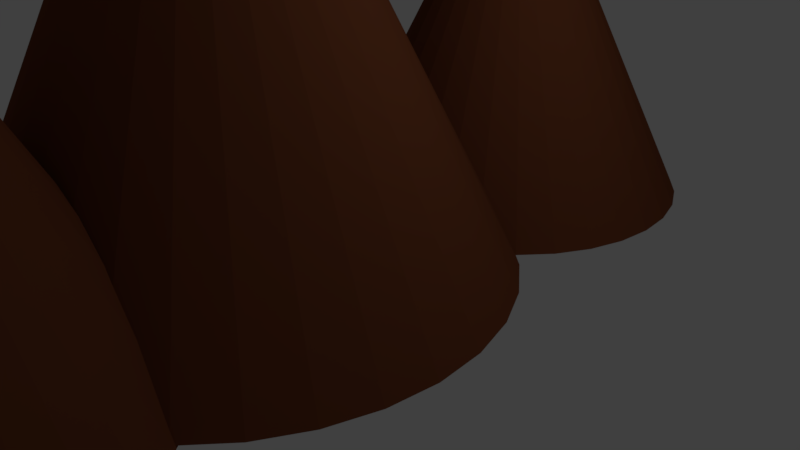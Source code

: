 # Source: MountainEddie.blend  (saved by Blender 2.79.0; exported with 4.5.12 LTS)
import bpy
from mathutils import Matrix  # noqa: F401  (used for matrix-valued properties, if any)

bpy.ops.wm.read_factory_settings(use_empty=True)
scene = bpy.context.scene
scene.name = 'Scene'

# ---- collections
col_collection_1 = bpy.data.collections.new('Collection 1'); scene.collection.children.link(col_collection_1)

# ---- materials (node trees are filled in below, after node groups)
mat_material_002 = bpy.data.materials.new('Material.002')
mat_material_002.alpha_threshold = 0.0
mat_material_002.use_transparent_shadow = False
mat_material_002.diffuse_color = (0.1789, 0.05361, 0.02225, 1.0)
mat_material_002.roughness = 0.5
mat_material_004 = bpy.data.materials.new('Material.004')
mat_material_004.alpha_threshold = 0.0
mat_material_004.use_transparent_shadow = False
mat_material_004.diffuse_color = (0.1789, 0.05361, 0.02225, 1.0)
mat_material_004.roughness = 0.5
mat_material_005 = bpy.data.materials.new('Material.005')
mat_material_005.alpha_threshold = 0.0
mat_material_005.use_transparent_shadow = False
mat_material_005.diffuse_color = (0.1789, 0.05361, 0.02225, 1.0)
mat_material_005.roughness = 0.5

# ---- material node trees

# ---- world
world_world = bpy.data.worlds.new('World'); scene.world = world_world
world_world.color = (0.05088, 0.05088, 0.05088)
world_world.use_sun_shadow = False
world_world.sun_shadow_jitter_overblur = 0.0
world_world.cycles.sampling_method = 'MANUAL'

# ---- cameras
cam_camera = bpy.data.cameras.new('Camera')
cam_camera.clip_end = 100.0
cam_camera.lens = 35.0
cam_camera.sensor_width = 32.0
cam_camera.sensor_height = 18.0
cam_camera.ortho_scale = 7.314
cam_camera.dof.focus_distance = 0.0
cam_camera.dof.aperture_fstop = 128.0

# ---- lights
light_lamp = bpy.data.lights.new('Lamp', 'POINT')
light_lamp.transmission_factor = 0.0
light_lamp.cutoff_distance = 30.0
light_lamp.energy = 100.0
light_lamp.shadow_buffer_clip_start = 1.001
light_lamp.shadow_soft_size = 0.1
light_lamp.shadow_maximum_resolution = 0.006
light_lamp.use_absolute_resolution = True

# ---- meshes
me_cone_001 = bpy.data.meshes.new('Cone.001')
me_cone_001.from_pydata([(-0.4716, 0.6036, 0.02264), (-0.4716, -0.3964, 2.023), (-0.2765, 0.5844, 0.02264), (-0.08892, 0.5275, 0.02264), (0.08397, 0.4351, 0.02264), (0.2355, 0.3107, 0.02264), (0.3599, 0.1592, 0.02264), (0.4523, -0.01372, 0.02264), (0.5092, -0.2013, 0.02264), (0.5284, -0.3964, 0.02264), (0.5092, -0.5915, 0.02264), (0.4523, -0.7791, 0.02264), (0.3599, -0.952, 0.02264), (0.2355, -1.104, 0.02264), (0.08397, -1.228, 0.02264), (-0.08892, -1.32, 0.02264), (-0.2765, -1.377, 0.02264), (-0.4716, -1.396, 0.02264), (-0.6667, -1.377, 0.02264), (-0.8543, -1.32, 0.02264), (-1.027, -1.228, 0.02264), (-1.179, -1.104, 0.02264), (-1.303, -0.952, 0.02264), (-1.395, -0.7791, 0.02264), (-1.452, -0.5915, 0.02264), (-1.472, -0.3964, 0.02264), (-1.452, -0.2013, 0.02264), (-1.395, -0.01372, 0.02264), (-1.303, 0.1592, 0.02264), (-1.179, 0.3107, 0.02264), (-1.027, 0.4351, 0.02264), (-0.8543, 0.5275, 0.02264), (-0.6667, 0.5844, 0.02264)], [], [(0, 1, 2), (2, 1, 3), (3, 1, 4), (4, 1, 5), (5, 1, 6), (6, 1, 7), (7, 1, 8), (8, 1, 9), (9, 1, 10), (10, 1, 11), (11, 1, 12), (12, 1, 13), (13, 1, 14), (14, 1, 15), (15, 1, 16), (16, 1, 17), (17, 1, 18), (18, 1, 19), (19, 1, 20), (20, 1, 21), (21, 1, 22), (22, 1, 23), (23, 1, 24), (24, 1, 25), (25, 1, 26), (26, 1, 27), (27, 1, 28), (28, 1, 29), (29, 1, 30), (30, 1, 31), (31, 1, 32), (32, 1, 0), (16, 24, 8), (32, 0, 2), (2, 3, 4), (4, 5, 6), (6, 7, 4), (8, 9, 10), (10, 11, 8), (12, 13, 16), (14, 15, 16), (16, 17, 18), (18, 19, 20), (20, 21, 22), (22, 23, 24), (24, 25, 26), (26, 27, 28), (28, 29, 32), (30, 31, 32), (32, 2, 8), (4, 7, 8), (8, 11, 12), (13, 14, 16), (16, 18, 24), (20, 22, 24), (24, 26, 32), (29, 30, 32), (2, 4, 8), (8, 12, 16), (18, 20, 24), (26, 28, 32), (32, 8, 24)])
me_cone_001.materials.append(mat_material_002)
me_cone_001.use_remesh_preserve_volume = False
me_cone_001.use_remesh_preserve_attributes = False
me_cone_001.use_mirror_vertex_groups = False
me_cone_001.update()
me_cone_003 = bpy.data.meshes.new('Cone.003')
me_cone_003.from_pydata([(-0.4716, 0.6036, 0.02264), (-0.4716, -0.3964, 2.023), (-0.2765, 0.5844, 0.02264), (-0.08892, 0.5275, 0.02264), (0.08397, 0.4351, 0.02264), (0.2355, 0.3107, 0.02264), (0.3599, 0.1592, 0.02264), (0.4523, -0.01372, 0.02264), (0.5092, -0.2013, 0.02264), (0.5284, -0.3964, 0.02264), (0.5092, -0.5915, 0.02264), (0.4523, -0.7791, 0.02264), (0.3599, -0.952, 0.02264), (0.2355, -1.104, 0.02264), (0.08397, -1.228, 0.02264), (-0.08892, -1.32, 0.02264), (-0.2765, -1.377, 0.02264), (-0.4716, -1.396, 0.02264), (-0.6667, -1.377, 0.02264), (-0.8543, -1.32, 0.02264), (-1.027, -1.228, 0.02264), (-1.179, -1.104, 0.02264), (-1.303, -0.952, 0.02264), (-1.395, -0.7791, 0.02264), (-1.452, -0.5915, 0.02264), (-1.472, -0.3964, 0.02264), (-1.452, -0.2013, 0.02264), (-1.395, -0.01372, 0.02264), (-1.303, 0.1592, 0.02264), (-1.179, 0.3107, 0.02264), (-1.027, 0.4351, 0.02264), (-0.8543, 0.5275, 0.02264), (-0.6667, 0.5844, 0.02264)], [], [(0, 1, 2), (2, 1, 3), (3, 1, 4), (4, 1, 5), (5, 1, 6), (6, 1, 7), (7, 1, 8), (8, 1, 9), (9, 1, 10), (10, 1, 11), (11, 1, 12), (12, 1, 13), (13, 1, 14), (14, 1, 15), (15, 1, 16), (16, 1, 17), (17, 1, 18), (18, 1, 19), (19, 1, 20), (20, 1, 21), (21, 1, 22), (22, 1, 23), (23, 1, 24), (24, 1, 25), (25, 1, 26), (26, 1, 27), (27, 1, 28), (28, 1, 29), (29, 1, 30), (30, 1, 31), (31, 1, 32), (32, 1, 0), (16, 24, 8), (32, 0, 2), (2, 3, 4), (4, 5, 6), (6, 7, 4), (8, 9, 10), (10, 11, 8), (12, 13, 16), (14, 15, 16), (16, 17, 18), (18, 19, 20), (20, 21, 22), (22, 23, 24), (24, 25, 26), (26, 27, 28), (28, 29, 32), (30, 31, 32), (32, 2, 8), (4, 7, 8), (8, 11, 12), (13, 14, 16), (16, 18, 24), (20, 22, 24), (24, 26, 32), (29, 30, 32), (2, 4, 8), (8, 12, 16), (18, 20, 24), (26, 28, 32), (32, 8, 24)])
me_cone_003.materials.append(mat_material_004)
me_cone_003.use_remesh_preserve_volume = False
me_cone_003.use_remesh_preserve_attributes = False
me_cone_003.use_mirror_vertex_groups = False
me_cone_003.update()
me_cone_004 = bpy.data.meshes.new('Cone.004')
me_cone_004.from_pydata([(-0.4716, 0.6036, 0.02264), (-0.4716, -0.3964, 2.023), (-0.2765, 0.5844, 0.02264), (-0.08892, 0.5275, 0.02264), (0.08397, 0.4351, 0.02264), (0.2355, 0.3107, 0.02264), (0.3599, 0.1592, 0.02264), (0.4523, -0.01372, 0.02264), (0.5092, -0.2013, 0.02264), (0.5284, -0.3964, 0.02264), (0.5092, -0.5915, 0.02264), (0.4523, -0.7791, 0.02264), (0.3599, -0.952, 0.02264), (0.2355, -1.104, 0.02264), (0.08397, -1.228, 0.02264), (-0.08892, -1.32, 0.02264), (-0.2765, -1.377, 0.02264), (-0.4716, -1.396, 0.02264), (-0.6667, -1.377, 0.02264), (-0.8543, -1.32, 0.02264), (-1.027, -1.228, 0.02264), (-1.179, -1.104, 0.02264), (-1.303, -0.952, 0.02264), (-1.395, -0.7791, 0.02264), (-1.452, -0.5915, 0.02264), (-1.472, -0.3964, 0.02264), (-1.452, -0.2013, 0.02264), (-1.395, -0.01372, 0.02264), (-1.303, 0.1592, 0.02264), (-1.179, 0.3107, 0.02264), (-1.027, 0.4351, 0.02264), (-0.8543, 0.5275, 0.02264), (-0.6667, 0.5844, 0.02264)], [], [(0, 1, 2), (2, 1, 3), (3, 1, 4), (4, 1, 5), (5, 1, 6), (6, 1, 7), (7, 1, 8), (8, 1, 9), (9, 1, 10), (10, 1, 11), (11, 1, 12), (12, 1, 13), (13, 1, 14), (14, 1, 15), (15, 1, 16), (16, 1, 17), (17, 1, 18), (18, 1, 19), (19, 1, 20), (20, 1, 21), (21, 1, 22), (22, 1, 23), (23, 1, 24), (24, 1, 25), (25, 1, 26), (26, 1, 27), (27, 1, 28), (28, 1, 29), (29, 1, 30), (30, 1, 31), (31, 1, 32), (32, 1, 0), (16, 24, 8), (32, 0, 2), (2, 3, 4), (4, 5, 6), (6, 7, 4), (8, 9, 10), (10, 11, 8), (12, 13, 16), (14, 15, 16), (16, 17, 18), (18, 19, 20), (20, 21, 22), (22, 23, 24), (24, 25, 26), (26, 27, 28), (28, 29, 32), (30, 31, 32), (32, 2, 8), (4, 7, 8), (8, 11, 12), (13, 14, 16), (16, 18, 24), (20, 22, 24), (24, 26, 32), (29, 30, 32), (2, 4, 8), (8, 12, 16), (18, 20, 24), (26, 28, 32), (32, 8, 24)])
me_cone_004.materials.append(mat_material_005)
me_cone_004.use_remesh_preserve_volume = False
me_cone_004.use_remesh_preserve_attributes = False
me_cone_004.use_mirror_vertex_groups = False
me_cone_004.update()

# ---- objects
ob_lamp = bpy.data.objects.new('Lamp', light_lamp)
ob_camera = bpy.data.objects.new('Camera', cam_camera)
ob_cone_001 = bpy.data.objects.new('Cone.001', me_cone_001)
ob_cone_000 = bpy.data.objects.new('Cone.000', me_cone_003)
ob_cone_002 = bpy.data.objects.new('Cone.002', me_cone_004)

# ---- transforms, parenting, visibility, modifiers, constraints
ob_lamp.location = (3.289, 1.005, 5.904)
ob_lamp.rotation_euler = (0.6503, 0.05522, 1.866)
ob_lamp.lock_rotations_4d = False
ob_lamp.empty_display_type = 'ARROWS'
ob_lamp.color = (0.0, 0.0, 0.0, 0.0)
ob_lamp.lineart.crease_threshold = 0.0
ob_camera.location = (6.694, -6.508, 5.344)
ob_camera.rotation_euler = (1.109, 0.0, 0.8149)
ob_camera.lock_rotations_4d = False
ob_camera.empty_display_type = 'ARROWS'
ob_camera.color = (0.0, 0.0, 0.0, 0.0)
ob_camera.display_type = 'WIRE'
ob_camera.lineart.crease_threshold = 0.0
ob_cone_001.location = (0.0, 0.0, 0.0)
ob_cone_001.scale = (3.444, 3.444, 3.444)
ob_cone_001.lineart.crease_threshold = 0.0
ob_cone_000.location = (0.0, -4.166, 0.0)
ob_cone_000.scale = (2.435, 2.435, 2.435)
ob_cone_000.lineart.crease_threshold = 0.0
ob_cone_002.location = (0.0, 4.075, 0.0)
ob_cone_002.scale = (2.547, 2.547, 2.547)
ob_cone_002.lineart.crease_threshold = 0.0

# ---- collection membership
col_collection_1.objects.link(ob_lamp)
col_collection_1.objects.link(ob_camera)
col_collection_1.objects.link(ob_cone_001)
col_collection_1.objects.link(ob_cone_000)
col_collection_1.objects.link(ob_cone_002)

# ---- scene / render settings (as saved in the file)
scene.camera = ob_camera
scene.frame_start = 1; scene.frame_end = 250; scene.frame_set(1)
scene.render.engine = 'BLENDER_EEVEE_NEXT'
scene.render.resolution_percentage = 50
scene.render.dither_intensity = 0.0
scene.cycles.use_denoising = False
scene.cycles.samples = 128
scene.cycles.sampling_pattern = 'TABULATED_SOBOL'
scene.cycles.use_adaptive_sampling = False
scene.cycles.use_light_tree = False
scene.cycles.blur_glossy = 0.0
scene.cycles.sample_clamp_indirect = 0.0
scene.view_settings.view_transform = 'Standard'
bpy.context.view_layer.update()
